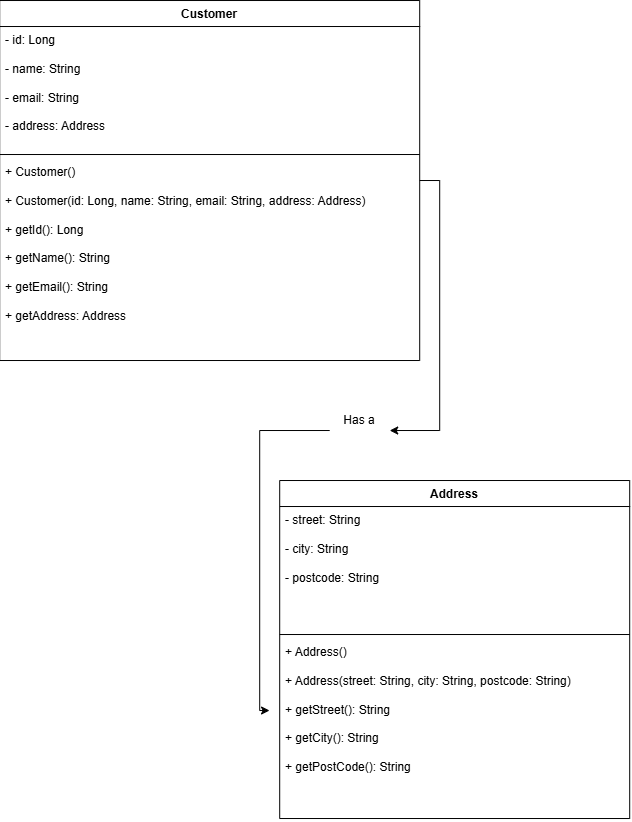

The diagram above was exported from draw.io. Its source (the exported page's mxGraphModel, read from the mxfile embedded in the PNG):
<mxGraphModel dx="527" dy="291" grid="1" gridSize="10" guides="1" tooltips="1" connect="1" arrows="1" fold="1" page="1" pageScale="1" pageWidth="850" pageHeight="1100" math="0" shadow="0">
  <root>
    <mxCell id="0" />
    <mxCell id="1" parent="0" />
    <mxCell id="pwcb4t4f9VR-aHFnoUm--1" parent="1" style="swimlane;fontStyle=1;align=center;verticalAlign=top;childLayout=stackLayout;horizontal=1;startSize=26;horizontalStack=0;resizeParent=1;resizeParentMax=0;resizeLast=0;collapsible=1;marginBottom=0;whiteSpace=wrap;html=1;" value="Customer" vertex="1">
      <mxGeometry height="360" width="420" x="190" y="130" as="geometry" />
    </mxCell>
    <mxCell id="pwcb4t4f9VR-aHFnoUm--2" parent="pwcb4t4f9VR-aHFnoUm--1" style="text;strokeColor=none;fillColor=none;align=left;verticalAlign=top;spacingLeft=4;spacingRight=4;overflow=hidden;rotatable=0;points=[[0,0.5],[1,0.5]];portConstraint=eastwest;whiteSpace=wrap;html=1;" value="- id: Long&lt;div&gt;&lt;br&gt;&lt;div&gt;- name: String&lt;/div&gt;&lt;div&gt;&lt;br&gt;&lt;/div&gt;&lt;div&gt;- email: String&lt;/div&gt;&lt;div&gt;&lt;br&gt;&lt;/div&gt;&lt;div&gt;- address: Address&lt;/div&gt;&lt;/div&gt;" vertex="1">
      <mxGeometry height="124" width="420" y="26" as="geometry" />
    </mxCell>
    <mxCell id="pwcb4t4f9VR-aHFnoUm--3" parent="pwcb4t4f9VR-aHFnoUm--1" style="line;strokeWidth=1;fillColor=none;align=left;verticalAlign=middle;spacingTop=-1;spacingLeft=3;spacingRight=3;rotatable=0;labelPosition=right;points=[];portConstraint=eastwest;strokeColor=inherit;" value="" vertex="1">
      <mxGeometry height="8" width="420" y="150" as="geometry" />
    </mxCell>
    <mxCell id="pwcb4t4f9VR-aHFnoUm--4" parent="pwcb4t4f9VR-aHFnoUm--1" style="text;strokeColor=none;fillColor=none;align=left;verticalAlign=top;spacingLeft=4;spacingRight=4;overflow=hidden;rotatable=0;points=[[0,0.5],[1,0.5]];portConstraint=eastwest;whiteSpace=wrap;html=1;" value="+ Customer()&lt;div&gt;&lt;br&gt;&lt;/div&gt;&lt;div&gt;+ Customer(id: Long, name: String, email: String, address: Address)&lt;/div&gt;&lt;div&gt;&lt;br&gt;&lt;/div&gt;&lt;div&gt;+ getId(): Long&lt;/div&gt;&lt;div&gt;&lt;br&gt;&lt;/div&gt;&lt;div&gt;+ getName(): String&lt;/div&gt;&lt;div&gt;&lt;br&gt;&lt;/div&gt;&lt;div&gt;+ getEmail(): String&lt;/div&gt;&lt;div&gt;&lt;br&gt;&lt;/div&gt;&lt;div&gt;+ getAddress: Address&lt;/div&gt;" vertex="1">
      <mxGeometry height="202" width="420" y="158" as="geometry" />
    </mxCell>
    <mxCell id="pwcb4t4f9VR-aHFnoUm--5" parent="1" style="swimlane;fontStyle=1;align=center;verticalAlign=top;childLayout=stackLayout;horizontal=1;startSize=26;horizontalStack=0;resizeParent=1;resizeParentMax=0;resizeLast=0;collapsible=1;marginBottom=0;whiteSpace=wrap;html=1;" value="Address" vertex="1">
      <mxGeometry height="338" width="350" x="470" y="610" as="geometry" />
    </mxCell>
    <mxCell id="pwcb4t4f9VR-aHFnoUm--6" parent="pwcb4t4f9VR-aHFnoUm--5" style="text;strokeColor=none;fillColor=none;align=left;verticalAlign=top;spacingLeft=4;spacingRight=4;overflow=hidden;rotatable=0;points=[[0,0.5],[1,0.5]];portConstraint=eastwest;whiteSpace=wrap;html=1;" value="- street: String&lt;div&gt;&lt;br&gt;&lt;/div&gt;&lt;div&gt;- city: String&lt;/div&gt;&lt;div&gt;&lt;br&gt;&lt;/div&gt;&lt;div&gt;- postcode: String&lt;/div&gt;&lt;div&gt;&lt;br&gt;&lt;/div&gt;" vertex="1">
      <mxGeometry height="124" width="350" y="26" as="geometry" />
    </mxCell>
    <mxCell id="pwcb4t4f9VR-aHFnoUm--7" parent="pwcb4t4f9VR-aHFnoUm--5" style="line;strokeWidth=1;fillColor=none;align=left;verticalAlign=middle;spacingTop=-1;spacingLeft=3;spacingRight=3;rotatable=0;labelPosition=right;points=[];portConstraint=eastwest;strokeColor=inherit;" value="" vertex="1">
      <mxGeometry height="8" width="350" y="150" as="geometry" />
    </mxCell>
    <mxCell id="pwcb4t4f9VR-aHFnoUm--8" parent="pwcb4t4f9VR-aHFnoUm--5" style="text;strokeColor=none;fillColor=none;align=left;verticalAlign=top;spacingLeft=4;spacingRight=4;overflow=hidden;rotatable=0;points=[[0,0.5],[1,0.5]];portConstraint=eastwest;whiteSpace=wrap;html=1;" value="+ Address()&lt;div&gt;&lt;br&gt;&lt;/div&gt;&lt;div&gt;+ Address(street: String, city: String, postcode: String)&lt;/div&gt;&lt;div&gt;&lt;br&gt;&lt;/div&gt;&lt;div&gt;+ getStreet(): String&lt;/div&gt;&lt;div&gt;&lt;br&gt;&lt;/div&gt;&lt;div&gt;+ getCity(): String&lt;/div&gt;&lt;div&gt;&lt;br&gt;&lt;/div&gt;&lt;div&gt;+ getPostCode(): String&lt;/div&gt;" vertex="1">
      <mxGeometry height="180" width="350" y="158" as="geometry" />
    </mxCell>
    <mxCell id="pwcb4t4f9VR-aHFnoUm--10" edge="1" parent="1" source="pwcb4t4f9VR-aHFnoUm--11" style="edgeStyle=orthogonalEdgeStyle;rounded=0;orthogonalLoop=1;jettySize=auto;html=1;entryX=-0.029;entryY=0.4;entryDx=0;entryDy=0;entryPerimeter=0;" target="pwcb4t4f9VR-aHFnoUm--8">
      <mxGeometry relative="1" as="geometry">
        <Array as="points">
          <mxPoint x="450" y="560" />
          <mxPoint x="450" y="840" />
        </Array>
      </mxGeometry>
    </mxCell>
    <mxCell id="pwcb4t4f9VR-aHFnoUm--12" edge="1" parent="1" source="pwcb4t4f9VR-aHFnoUm--1" style="edgeStyle=orthogonalEdgeStyle;rounded=0;orthogonalLoop=1;jettySize=auto;html=1;exitX=1;exitY=0.5;exitDx=0;exitDy=0;" target="pwcb4t4f9VR-aHFnoUm--11" value="">
      <mxGeometry relative="1" as="geometry">
        <Array as="points">
          <mxPoint x="630" y="310" />
          <mxPoint x="630" y="560" />
        </Array>
        <mxPoint x="610" y="310" as="sourcePoint" />
        <mxPoint x="460" y="840" as="targetPoint" />
      </mxGeometry>
    </mxCell>
    <mxCell id="pwcb4t4f9VR-aHFnoUm--11" parent="1" style="text;html=1;whiteSpace=wrap;strokeColor=none;fillColor=none;align=center;verticalAlign=middle;rounded=0;" value="Has a" vertex="1">
      <mxGeometry height="30" width="60" x="520" y="535" as="geometry" />
    </mxCell>
  </root>
</mxGraphModel>